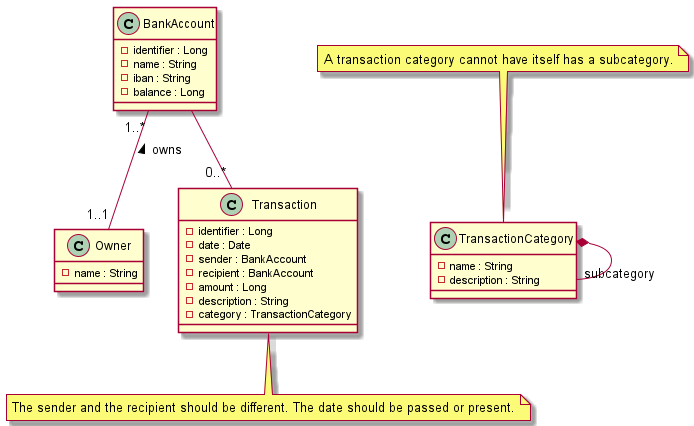

The diagram above was rendered by PlantUML. Its source (embedded in the PNG):
@startuml
class Owner {
    - name : String
}

class BankAccount {
    - identifier : Long
    - name : String
    - iban : String
    - balance : Long
}

class Transaction {
    - identifier : Long
    - date : Date
    - sender : BankAccount
    - recipient : BankAccount
    - amount : Long
    - description : String
    - category : TransactionCategory
}
note bottom: The sender and the recipient should be different. The date should be passed or present.

class TransactionCategory {
    - name : String
    - description : String
}
note top: A transaction category cannot have itself has a subcategory.

TransactionCategory *-- "subcategory" TransactionCategory
BankAccount "1..*" -- "1..1" Owner : < owns
BankAccount -- "0..*" Transaction
@enduml